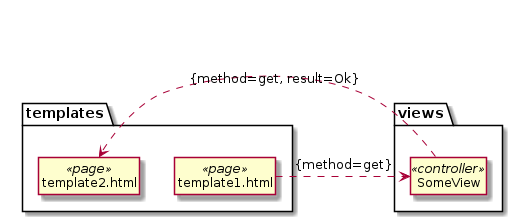

The diagram above was rendered by PlantUML. Its source (embedded in the PNG):
@startuml
hide circle
hide empty methods
hide empty attributes

package "templates" as tpls {
  class "template1.html" as tpl <<page>>
  class "template2.html" as tpl2 <<page>>
}

package "views" as vws {
  class "SomeView" as vw <<controller>>
}


tpl -.-right-> vw : {method=get}
tpl2 <-.-right vw : {method=get, result=Ok}

@enduml